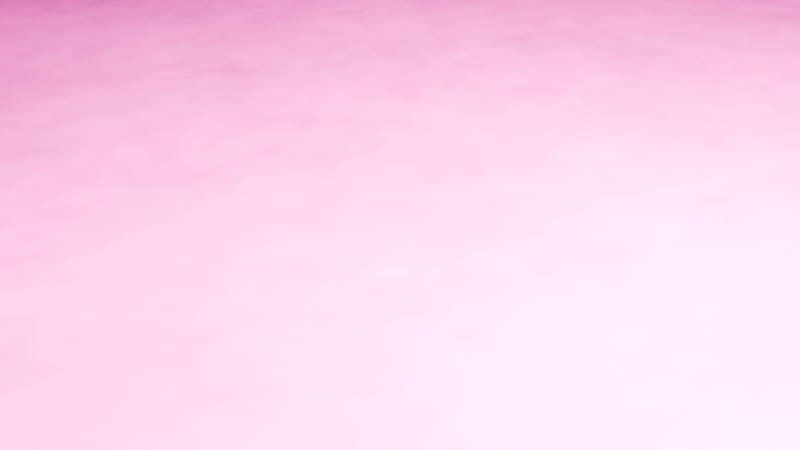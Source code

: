 # Source: floor2.blend  (saved by Blender 4.0.36; exported with 4.5.12 LTS)
import bpy
from mathutils import Matrix  # noqa: F401  (used for matrix-valued properties, if any)

bpy.ops.wm.read_factory_settings(use_empty=True)
scene = bpy.context.scene
scene.name = 'Scene'

# ---- collections
col_collection = bpy.data.collections.new('Collection'); scene.collection.children.link(col_collection)

# ---- materials (node trees are filled in below, after node groups)
mat_material = bpy.data.materials.new('Material')
mat_material.alpha_threshold = 0.0
mat_material.use_transparent_shadow = False
mat_material.roughness = 0.5
mat_material.line_color = (0.0, 0.0, 0.0, 1.0)

# ---- material node trees
mat_material.use_nodes = True; mat_material.node_tree.nodes.clear()
_N = mat_material.node_tree.nodes; _L = mat_material.node_tree.links
n0 = _N.new('ShaderNodeOutputMaterial'); n0.name = 'Material Output'; n0.location = (300, 300)
n1 = _N.new('ShaderNodeBsdfPrincipled'); n1.name = 'Principled BSDF'; n1.location = (10, 300)
n1.inputs[3].default_value = 1.45
n2 = _N.new('ShaderNodeTexImage'); n2.name = 'Image Texture'; n2.location = (-340, 327)
n2.hide = True
n3 = _N.new('ShaderNodeValToRGB'); n3.name = 'Color Ramp'; n3.location = (-506, 281)
n3.width = 230
while len(n3.color_ramp.elements) > 1: n3.color_ramp.elements.remove(n3.color_ramp.elements[-1])
n3.color_ramp.elements[0].position = 0.0; n3.color_ramp.elements[0].color = (0.0, 0.0, 0.0, 1.0)
_e = n3.color_ramp.elements.new(0.8092); _e.color = (1.0, 0.02211, 0.5051, 1.0)
n4 = _N.new('ShaderNodeTexNoise'); n4.name = 'Noise Texture'; n4.location = (-191, 251)
n4.inputs[2].default_value = 32.7
n4.inputs[3].default_value = 7.1
n4.inputs[4].default_value = 1.0
n4.inputs[5].default_value = 1.8
_L.new(n1.outputs[0], n0.inputs[0])
_L.new(n3.outputs[0], n1.inputs[0])
_L.new(n4.outputs[0], n3.inputs[0])
n0.is_active_output = True

# ---- world
world_world = bpy.data.worlds.new('World'); scene.world = world_world
world_world.use_nodes = True; world_world.node_tree.nodes.clear()
_N = world_world.node_tree.nodes; _L = world_world.node_tree.links
n0 = _N.new('ShaderNodeOutputWorld'); n0.name = 'World Output'; n0.location = (300, 300)
n1 = _N.new('ShaderNodeBackground'); n1.name = 'Background'; n1.location = (10, 300)
n1.inputs[0].default_value = (0.05088, 0.05088, 0.05088, 1.0)
_L.new(n1.outputs[0], n0.inputs[0])
n0.is_active_output = True
world_world.color = (0.05088, 0.05088, 0.05088)
world_world.use_sun_shadow = False
world_world.sun_shadow_jitter_overblur = 0.0

# ---- cameras
cam_camera = bpy.data.cameras.new('Camera')
cam_camera.clip_end = 100.0
cam_camera.ortho_scale = 7.314

# ---- lights
light_light = bpy.data.lights.new('Light', 'POINT')
light_light.transmission_factor = 0.0
light_light.use_soft_falloff = False
light_light.energy = 1000.0
light_light.shadow_soft_size = 0.1
light_light.shadow_maximum_resolution = 0.006
light_light.use_absolute_resolution = True

# ---- meshes
me_cube = bpy.data.meshes.new('Cube')
me_cube.from_pydata([(31.52, 37.2, 0.0), (31.52, -37.2, 0.0), (-31.52, 37.2, 0.0), (-31.52, -37.2, 0.0)], [], [(2, 0, 1, 3)])
_uv = me_cube.uv_layers.new(name='UVMap')
_uv.uv.foreach_set('vector', [-0.2898, 27.81, -0.2898, -3.332, 36.47, -3.332, 36.47, 27.81])
_ca = me_cube.color_attributes.new('Attribute', 'BYTE_COLOR', 'CORNER')
_ca.data.foreach_set('color', [1.0, 1.0, 1.0, 1.0, 1.0, 1.0, 1.0, 1.0, 1.0, 1.0, 1.0, 1.0, 1.0, 1.0, 1.0, 1.0])
me_cube.materials.append(mat_material)
me_cube.use_mirror_vertex_groups = False
me_cube.update()

# ---- objects
ob_cube = bpy.data.objects.new('Cube', me_cube)
ob_light = bpy.data.objects.new('Light', light_light)
ob_camera = bpy.data.objects.new('Camera', cam_camera)

# ---- transforms, parenting, visibility, modifiers, constraints
ob_cube.location = (15.46, 29.51, 3.943)
ob_cube.scale = (-1.146, -1.146, 0.004016)
ob_cube.lock_rotations_4d = False
ob_cube.empty_display_type = 'ARROWS'
ob_cube.lineart.crease_threshold = 0.0
ob_light.location = (4.242, -1.919, 3.263)
ob_light.rotation_euler = (0.6503, 0.05522, 1.866)
ob_light.scale = (-0.1097, -0.1097, -0.1097)
ob_light.lock_rotations_4d = False
ob_light.empty_display_type = 'ARROWS'
ob_light.color = (0.0, 0.0, 0.0, 0.0)
ob_light.lineart.crease_threshold = 0.0
ob_camera.location = (3.882, -1.05, 3.367)
ob_camera.rotation_euler = (1.109, 0.0, 0.8149)
ob_camera.scale = (-0.1097, -0.1097, -0.1097)
ob_camera.lock_rotations_4d = False
ob_camera.empty_display_type = 'ARROWS'
ob_camera.color = (0.0, 0.0, 0.0, 0.0)
ob_camera.display_type = 'WIRE'
ob_camera.lineart.crease_threshold = 0.0

# ---- collection membership
col_collection.objects.link(ob_cube)
col_collection.objects.link(ob_light)
col_collection.objects.link(ob_camera)

# ---- scene / render settings (as saved in the file)
scene.camera = ob_camera
scene.frame_start = 1; scene.frame_end = 250; scene.frame_set(1)
scene.render.engine = 'BLENDER_EEVEE_NEXT'
scene.cycles.sampling_pattern = 'TABULATED_SOBOL'
bpy.context.view_layer.update()
